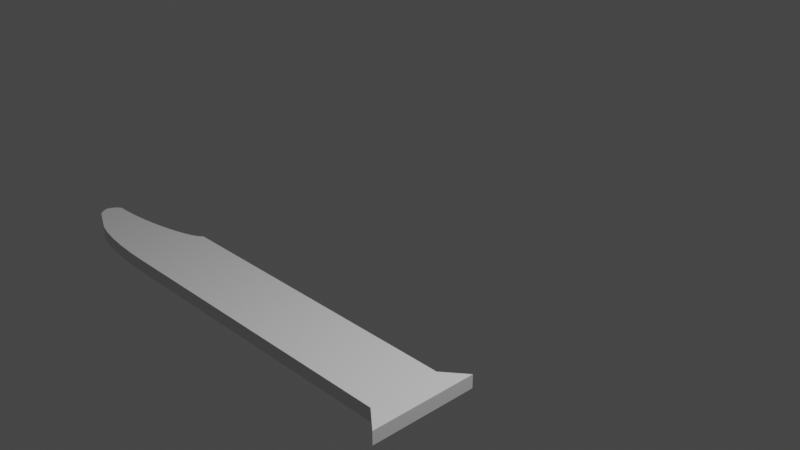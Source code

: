 # Source: Butterfly_knife.v1.blend  (saved by Blender 3.3.6; exported with 4.5.12 LTS)
import bpy
from mathutils import Matrix  # noqa: F401  (used for matrix-valued properties, if any)

bpy.ops.wm.read_factory_settings(use_empty=True)
scene = bpy.context.scene
scene.name = 'Scene'

# ---- collections
col_collection = bpy.data.collections.new('Collection'); scene.collection.children.link(col_collection)

# ---- materials (node trees are filled in below, after node groups)
mat_material = bpy.data.materials.new('Material')
mat_material.alpha_threshold = 0.0
mat_material.use_transparent_shadow = False
mat_material.roughness = 0.5
mat_material.line_color = (0.0, 0.0, 0.0, 1.0)

# ---- material node trees
mat_material.use_nodes = True; mat_material.node_tree.nodes.clear()
_N = mat_material.node_tree.nodes; _L = mat_material.node_tree.links
n0 = _N.new('ShaderNodeOutputMaterial'); n0.name = 'Material Output'; n0.location = (300, 300)
n1 = _N.new('ShaderNodeBsdfPrincipled'); n1.name = 'Principled BSDF'; n1.location = (10, 300)
n1.distribution = 'GGX'
n1.subsurface_method = 'RANDOM_WALK_SKIN'
n1.inputs[3].default_value = 1.45
n1.inputs[27].default_value = (0.0, 0.0, 0.0, 1.0)
n1.inputs[28].default_value = 1.0
_L.new(n1.outputs[0], n0.inputs[0])
n0.is_active_output = True

# ---- world
world_world = bpy.data.worlds.new('World'); scene.world = world_world
world_world.use_nodes = True; world_world.node_tree.nodes.clear()
_N = world_world.node_tree.nodes; _L = world_world.node_tree.links
n0 = _N.new('ShaderNodeOutputWorld'); n0.name = 'World Output'; n0.location = (300, 300)
n1 = _N.new('ShaderNodeBackground'); n1.name = 'Background'; n1.location = (10, 300)
n1.inputs[0].default_value = (0.05088, 0.05088, 0.05088, 1.0)
_L.new(n1.outputs[0], n0.inputs[0])
n0.is_active_output = True
world_world.color = (0.05088, 0.05088, 0.05088)
world_world.use_sun_shadow = False
world_world.sun_shadow_jitter_overblur = 0.0

# ---- cameras
cam_camera = bpy.data.cameras.new('Camera')
cam_camera.clip_end = 100.0
cam_camera.ortho_scale = 7.314

# ---- lights
light_light = bpy.data.lights.new('Light', 'POINT')
light_light.transmission_factor = 0.0
light_light.energy = 1000.0
light_light.shadow_soft_size = 0.1
light_light.shadow_maximum_resolution = 0.006
light_light.use_absolute_resolution = True

# ---- meshes
me_cube = bpy.data.meshes.new('Cube')
me_cube.from_pydata([(1.0, 1.0, 1.0), (1.0, 1.0, -1.0), (1.0, -1.0, 1.0), (1.0, -1.0, -1.0), (-1.0, 1.0, 1.0), (-1.0, 1.0, -1.0), (-1.0, -1.0, 1.0), (-1.0, -1.0, -1.0), (-1.622, 0.3099, -1.0), (-1.0, 1.0, -1.0), (-1.533, 0.3362, -1.0), (-1.449, 0.3799, -1.0), (-1.371, 0.434, -1.0), (-1.298, 0.4963, -1.0), (-1.23, 0.5654, -1.0), (-1.168, 0.6408, -1.0), (-1.112, 0.7219, -1.0), (-1.063, 0.8087, -1.0), (-1.024, 0.9012, -1.0), (-1.0, 1.0, 1.0), (-1.622, 0.3099, 1.0), (-1.024, 0.9012, 1.0), (-1.063, 0.8087, 1.0), (-1.112, 0.7219, 1.0), (-1.168, 0.6408, 1.0), (-1.23, 0.5654, 1.0), (-1.298, 0.4963, 1.0), (-1.371, 0.434, 1.0), (-1.449, 0.3799, 1.0), (-1.533, 0.3362, 1.0), (-1.0, -1.0, -1.0), (-1.622, -0.3685, -1.0), (-1.123, -0.9898, -1.0), (-1.241, -0.9568, -1.0), (-1.351, -0.9003, -1.0), (-1.446, -0.8218, -1.0), (-1.524, -0.7247, -1.0), (-1.579, -0.6133, -1.0), (-1.612, -0.4929, -1.0), (-1.622, -0.3685, 1.0), (-1.0, -1.0, 1.0), (-1.612, -0.4929, 1.0), (-1.579, -0.6133, 1.0), (-1.524, -0.7247, 1.0), (-1.446, -0.8218, 1.0), (-1.351, -0.9003, 1.0), (-1.241, -0.9568, 1.0), (-1.123, -0.9898, 1.0), (-1.69, 0.3099, -1.0), (-1.69, 0.3099, 1.0), (-1.69, -0.3685, 1.0), (-1.69, -0.3685, -1.0), (1.137, 1.518, -1.0), (1.137, 1.518, 1.0), (-1.747, -0.03567, 1.0), (-1.69, -0.3685, 1.0), (-1.744, -0.09536, 1.0), (-1.739, -0.1502, 1.0), (-1.733, -0.2007, 1.0), (-1.726, -0.2468, 1.0), (-1.718, -0.288, 1.0), (-1.709, -0.3238, 1.0), (-1.7, -0.3523, 1.0), (-1.69, -0.3685, -1.0), (-1.747, -0.03567, -1.0), (-1.7, -0.3523, -1.0), (-1.709, -0.3238, -1.0), (-1.718, -0.288, -1.0), (-1.726, -0.2468, -1.0), (-1.733, -0.2007, -1.0), (-1.739, -0.1502, -1.0), (-1.744, -0.09536, -1.0), (-1.747, -0.03419, -1.0), (-1.69, 0.3099, -1.0), (-1.744, 0.02752, -1.0), (-1.739, 0.08426, -1.0), (-1.733, 0.1365, -1.0), (-1.726, 0.1841, -1.0), (-1.718, 0.2267, -1.0), (-1.709, 0.2637, -1.0), (-1.7, 0.2932, -1.0), (-1.69, 0.3099, 1.0), (-1.747, -0.03419, 1.0), (-1.7, 0.2932, 1.0), (-1.709, 0.2637, 1.0), (-1.718, 0.2267, 1.0), (-1.726, 0.1841, 1.0), (-1.733, 0.1365, 1.0), (-1.739, 0.08426, 1.0), (-1.744, 0.02752, 1.0), (1.137, -1.518, 1.0), (1.137, -1.518, -1.0)], [], [(0, 4, 6, 2), (3, 2, 6, 7), (5, 1, 3, 7), (2, 3, 91, 90), (5, 4, 0, 1), (4, 5, 9, 19), (5, 7, 30, 32, 33, 34, 35, 36, 37, 38, 31, 8, 10, 11, 12, 13, 14, 15, 16, 17, 18, 9), (7, 6, 40, 30), (19, 9, 18, 21), (21, 18, 17, 22), (22, 17, 16, 23), (23, 16, 15, 24), (24, 15, 14, 25), (25, 14, 13, 26), (26, 13, 12, 27), (27, 12, 11, 28), (28, 11, 10, 29), (29, 10, 8, 20), (6, 4, 19, 21, 22, 23, 24, 25, 26, 27, 28, 29, 20, 39, 41, 42, 43, 44, 45, 46, 47, 40), (30, 40, 47, 32), (32, 47, 46, 33), (33, 46, 45, 34), (34, 45, 44, 35), (35, 44, 43, 36), (36, 43, 42, 37), (37, 42, 41, 38), (38, 41, 39, 31), (39, 20, 49, 50), (48, 51, 63, 65, 66, 67, 68, 69, 70, 71, 64, 72, 74, 75, 76, 77, 78, 79, 80, 73), (31, 39, 50, 51), (8, 31, 51, 48), (20, 8, 48, 49), (38, 31, 51, 37), (50, 42, 37, 51), (42, 50, 39, 41), (52, 53, 90, 91), (50, 49, 81, 83, 84, 85, 86, 87, 88, 89, 82, 54, 56, 57, 58, 59, 60, 61, 62, 55), (49, 48, 73, 81), (54, 64, 71, 56), (56, 71, 70, 57), (57, 70, 69, 58), (58, 69, 68, 59), (59, 68, 67, 60), (60, 67, 66, 61), (61, 66, 65, 62), (62, 65, 63, 55), (51, 50, 55, 63), (72, 82, 89, 74), (74, 89, 88, 75), (75, 88, 87, 76), (76, 87, 86, 77), (77, 86, 85, 78), (78, 85, 84, 79), (79, 84, 83, 80), (80, 83, 81, 73), (64, 54, 82, 72), (1, 0, 53, 52), (3, 1, 52, 91), (0, 2, 90, 53)])
_uv = me_cube.uv_layers.new(name='UVMap')
_uv.uv.foreach_set('vector', [0.625, 0.5, 0.875, 0.5, 0.875, 0.75, 0.625, 0.75, 0.375, 0.75, 0.625, 0.75, 0.625, 1.0, 0.375, 1.0, 0.125, 0.5, 0.375, 0.5, 0.375, 0.75, 0.125, 0.75, 0.625, 0.75, 0.375, 0.75, 0.375, 0.75, 0.625, 0.75, 0.375, 0.25, 0.625, 0.25, 0.625, 0.5, 0.375, 0.5, 0.625, 0.25, 0.375, 0.25, 0.375, 0.25, 0.625, 0.25, 0.125, 0.5, 0.125, 0.75, 0.125, 0.75, 0.125, 0.7487, 0.125, 0.7446, 0.125, 0.7375, 0.125, 0.7277, 0.125, 0.7156, 0.125, 0.7017, 0.125, 0.6866, 0.125, 0.6711, 0.125, 0.5863, 0.125, 0.583, 0.125, 0.5775, 0.125, 0.5707, 0.125, 0.563, 0.125, 0.5543, 0.125, 0.5449, 0.125, 0.5348, 0.125, 0.5239, 0.125, 0.5124, 0.125, 0.5, 0.375, 1.0, 0.625, 1.0, 0.625, 1.0, 0.375, 1.0, 0.625, 0.25, 0.375, 0.25, 0.375, 0.25, 0.625, 0.25, 0.625, 0.25, 0.375, 0.25, 0.375, 0.25, 0.625, 0.25, 0.625, 0.25, 0.375, 0.25, 0.375, 0.25, 0.625, 0.25, 0.625, 0.25, 0.375, 0.25, 0.375, 0.25, 0.625, 0.25, 0.625, 0.25, 0.375, 0.25, 0.375, 0.25, 0.625, 0.25, 0.625, 0.25, 0.375, 0.25, 0.375, 0.187, 0.625, 0.187, 0.625, 0.187, 0.375, 0.187, 0.375, 0.1793, 0.625, 0.1793, 0.625, 0.1793, 0.375, 0.1793, 0.375, 0.1725, 0.625, 0.1725, 0.625, 0.1725, 0.375, 0.1725, 0.375, 0.167, 0.625, 0.167, 0.625, 0.167, 0.375, 0.167, 0.375, 0.1637, 0.625, 0.1637, 0.875, 0.75, 0.875, 0.5, 0.875, 0.5, 0.875, 0.5124, 0.875, 0.5239, 0.875, 0.5348, 0.875, 0.5449, 0.875, 0.5543, 0.875, 0.563, 0.875, 0.5707, 0.875, 0.5775, 0.875, 0.583, 0.875, 0.5863, 0.875, 0.6711, 0.875, 0.6866, 0.875, 0.7017, 0.875, 0.7156, 0.875, 0.7277, 0.875, 0.7375, 0.875, 0.7446, 0.875, 0.7487, 0.875, 0.75, 0.375, 1.0, 0.625, 1.0, 0.625, 1.0, 0.375, 1.0, 0.375, 1.0, 0.625, 1.0, 0.625, 1.0, 0.375, 1.0, 0.375, 1.0, 0.625, 1.0, 0.625, 1.0, 0.375, 1.0, 0.375, 1.0, 0.625, 1.0, 0.625, 1.0, 0.375, 1.0, 0.375, 0.0, 0.625, 0.0, 0.625, 0.03441, 0.375, 0.03441, 0.375, 0.03441, 0.625, 0.03441, 0.625, 0.04833, 0.375, 0.04833, 0.375, 0.04833, 0.625, 0.04833, 0.625, 0.06339, 0.375, 0.06339, 0.375, 0.06339, 0.625, 0.06339, 0.625, 0.07894, 0.375, 0.07894, 0.875, 0.6711, 0.875, 0.5863, 0.875, 0.5863, 0.875, 0.6711, 0.125, 0.5863, 0.125, 0.6711, 0.125, 0.6711, 0.125, 0.669, 0.125, 0.6655, 0.125, 0.661, 0.125, 0.6558, 0.125, 0.6501, 0.125, 0.6438, 0.125, 0.6369, 0.125, 0.6295, 0.125, 0.6293, 0.125, 0.6216, 0.125, 0.6145, 0.125, 0.6079, 0.125, 0.602, 0.125, 0.5967, 0.125, 0.592, 0.125, 0.5884, 0.125, 0.5863, 0.375, 0.07894, 0.625, 0.07894, 0.625, 0.07894, 0.375, 0.07894, 0.125, 0.5863, 0.125, 0.6711, 0.125, 0.6711, 0.125, 0.5863, 0.625, 0.1637, 0.375, 0.1637, 0.375, 0.1637, 0.625, 0.1637, 0.0, 0.0, 0.0, 0.0, 0.0, 0.0, 0.0, 0.0, 0.0, 0.0, 0.0, 0.0, 0.0, 0.0, 0.0, 0.0, 0.0, 0.0, 0.0, 0.0, 0.0, 0.0, 0.0, 0.0, 0.375, 0.5, 0.625, 0.5, 0.625, 0.75, 0.375, 0.75, 0.875, 0.6711, 0.875, 0.5863, 0.875, 0.5863, 0.875, 0.5884, 0.875, 0.592, 0.875, 0.5967, 0.875, 0.602, 0.875, 0.6079, 0.875, 0.6145, 0.875, 0.6216, 0.875, 0.6293, 0.875, 0.6295, 0.875, 0.6369, 0.875, 0.6438, 0.875, 0.6501, 0.875, 0.6558, 0.875, 0.661, 0.875, 0.6655, 0.875, 0.669, 0.875, 0.6711, 0.625, 0.1637, 0.375, 0.1637, 0.375, 0.1637, 0.625, 0.1637, 0.625, 0.1205, 0.375, 0.1205, 0.375, 0.1131, 0.625, 0.1131, 0.625, 0.1131, 0.375, 0.1131, 0.375, 0.1062, 0.625, 0.1062, 0.625, 0.1062, 0.375, 0.1062, 0.375, 0.09991, 0.625, 0.09991, 0.625, 0.09991, 0.375, 0.09991, 0.375, 0.07894, 0.625, 0.07894, 0.625, 0.07894, 0.375, 0.07894, 0.375, 0.07894, 0.625, 0.07894, 0.625, 0.07894, 0.375, 0.07894, 0.375, 0.07894, 0.625, 0.07894, 0.625, 0.07894, 0.375, 0.07894, 0.375, 0.07894, 0.625, 0.07894, 0.625, 0.07894, 0.375, 0.07894, 0.375, 0.07894, 0.625, 0.07894, 0.375, 0.07894, 0.625, 0.07894, 0.625, 0.07894, 0.375, 0.07894, 0.375, 0.1207, 0.625, 0.1207, 0.625, 0.1284, 0.375, 0.1284, 0.375, 0.1284, 0.625, 0.1284, 0.625, 0.1355, 0.375, 0.1355, 0.375, 0.1355, 0.625, 0.1355, 0.625, 0.1421, 0.375, 0.1421, 0.375, 0.1421, 0.625, 0.1421, 0.625, 0.1637, 0.375, 0.1637, 0.375, 0.1637, 0.625, 0.1637, 0.625, 0.1637, 0.375, 0.1637, 0.375, 0.1637, 0.625, 0.1637, 0.625, 0.1637, 0.375, 0.1637, 0.375, 0.1637, 0.625, 0.1637, 0.625, 0.1637, 0.375, 0.1637, 0.375, 0.1637, 0.625, 0.1637, 0.625, 0.1637, 0.375, 0.1637, 0.375, 0.1205, 0.625, 0.1205, 0.625, 0.1207, 0.375, 0.1207, 0.375, 0.5, 0.625, 0.5, 0.625, 0.5, 0.375, 0.5, 0.375, 0.75, 0.375, 0.5, 0.375, 0.5, 0.375, 0.75, 0.625, 0.5, 0.625, 0.75, 0.625, 0.75, 0.625, 0.5])
me_cube.materials.append(mat_material)
me_cube.use_mirror_vertex_groups = False
me_cube.update()

# ---- objects
ob_knife = bpy.data.objects.new('Knife', me_cube)
ob_light = bpy.data.objects.new('Light', light_light)
ob_camera = bpy.data.objects.new('Camera', cam_camera)

# ---- transforms, parenting, visibility, modifiers, constraints
ob_knife.location = (0.0, 0.0, 0.0)
ob_knife.scale = (1.767, 0.384, 0.07231)
ob_knife.lock_rotations_4d = False
ob_knife.empty_display_type = 'ARROWS'
ob_knife.lineart.crease_threshold = 0.0
ob_light.location = (4.076, 1.005, 5.904)
ob_light.rotation_euler = (0.6503, 0.05522, 1.866)
ob_light.lock_rotations_4d = False
ob_light.empty_display_type = 'ARROWS'
ob_light.color = (0.0, 0.0, 0.0, 0.0)
ob_light.lineart.crease_threshold = 0.0
ob_camera.location = (7.4, -5.362, 5.491)
ob_camera.rotation_euler = (1.109, 0.0, 0.8149)
ob_camera.lock_rotations_4d = False
ob_camera.empty_display_type = 'ARROWS'
ob_camera.color = (0.0, 0.0, 0.0, 0.0)
ob_camera.display_type = 'WIRE'
ob_camera.lineart.crease_threshold = 0.0

# ---- collection membership
col_collection.objects.link(ob_knife)
col_collection.objects.link(ob_light)
col_collection.objects.link(ob_camera)

# ---- scene / render settings (as saved in the file)
scene.camera = ob_camera
scene.frame_start = 1; scene.frame_end = 250; scene.frame_set(184)
scene.render.engine = 'BLENDER_EEVEE_NEXT'
scene.cycles.sampling_pattern = 'TABULATED_SOBOL'
scene.cycles.use_light_tree = False
scene.view_settings.view_transform = 'Filmic'
bpy.context.view_layer.update()
